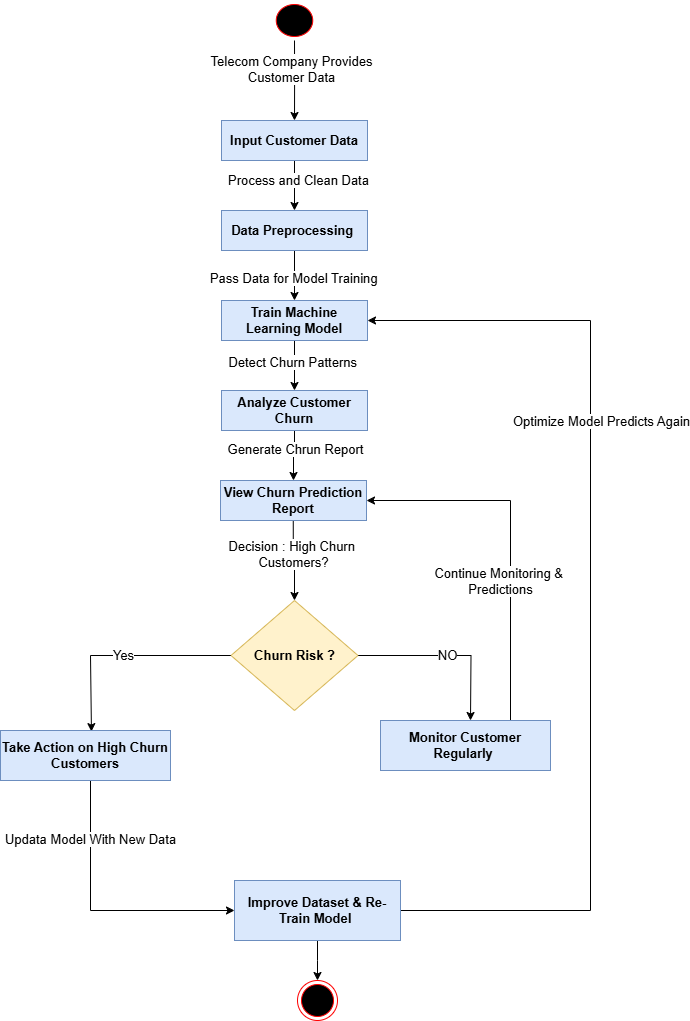

The diagram above was exported from draw.io. Its source (the exported page's mxGraphModel, read from the mxfile embedded in the PNG):
<mxGraphModel dx="1050" dy="609" grid="1" gridSize="10" guides="1" tooltips="1" connect="1" arrows="1" fold="1" page="1" pageScale="1" pageWidth="827" pageHeight="1169" math="0" shadow="0">
  <root>
    <mxCell id="0" />
    <mxCell id="1" parent="0" />
    <mxCell id="CASCH4fDpvrbT9eB7sVQ-2" style="edgeStyle=orthogonalEdgeStyle;rounded=0;orthogonalLoop=1;jettySize=auto;html=1;fontSize=13;" parent="1" source="CASCH4fDpvrbT9eB7sVQ-27" edge="1">
      <mxGeometry relative="1" as="geometry">
        <mxPoint x="414" y="150" as="targetPoint" />
        <mxPoint x="413.9999999999998" y="90" as="sourcePoint" />
      </mxGeometry>
    </mxCell>
    <mxCell id="CASCH4fDpvrbT9eB7sVQ-29" value="Telecom Company Provides &lt;br style=&quot;font-size: 13px;&quot;&gt;Customer Data" style="edgeLabel;html=1;align=center;verticalAlign=middle;resizable=0;points=[];fontSize=13;" parent="CASCH4fDpvrbT9eB7sVQ-2" vertex="1" connectable="0">
      <mxGeometry x="-0.2971" y="-4" relative="1" as="geometry">
        <mxPoint as="offset" />
      </mxGeometry>
    </mxCell>
    <mxCell id="CASCH4fDpvrbT9eB7sVQ-8" style="edgeStyle=orthogonalEdgeStyle;rounded=0;orthogonalLoop=1;jettySize=auto;html=1;entryX=0.5;entryY=0;entryDx=0;entryDy=0;fontSize=13;" parent="1" source="CASCH4fDpvrbT9eB7sVQ-3" target="CASCH4fDpvrbT9eB7sVQ-4" edge="1">
      <mxGeometry relative="1" as="geometry" />
    </mxCell>
    <mxCell id="CASCH4fDpvrbT9eB7sVQ-30" value="Process and Clean Data" style="edgeLabel;html=1;align=center;verticalAlign=middle;resizable=0;points=[];fontSize=13;" parent="CASCH4fDpvrbT9eB7sVQ-8" vertex="1" connectable="0">
      <mxGeometry x="-0.24" y="3" relative="1" as="geometry">
        <mxPoint as="offset" />
      </mxGeometry>
    </mxCell>
    <mxCell id="CASCH4fDpvrbT9eB7sVQ-3" value="Input Customer Data" style="rounded=0;whiteSpace=wrap;html=1;fontSize=13;fontStyle=1;fillColor=#dae8fc;strokeColor=#6c8ebf;" parent="1" vertex="1">
      <mxGeometry x="341" y="150" width="146" height="40" as="geometry" />
    </mxCell>
    <mxCell id="CASCH4fDpvrbT9eB7sVQ-9" style="edgeStyle=orthogonalEdgeStyle;rounded=0;orthogonalLoop=1;jettySize=auto;html=1;entryX=0.5;entryY=0;entryDx=0;entryDy=0;fontSize=13;" parent="1" source="CASCH4fDpvrbT9eB7sVQ-4" target="CASCH4fDpvrbT9eB7sVQ-6" edge="1">
      <mxGeometry relative="1" as="geometry" />
    </mxCell>
    <mxCell id="CASCH4fDpvrbT9eB7sVQ-31" value="Pass Data for Model Training&amp;nbsp;" style="edgeLabel;html=1;align=center;verticalAlign=middle;resizable=0;points=[];fontSize=13;" parent="CASCH4fDpvrbT9eB7sVQ-9" vertex="1" connectable="0">
      <mxGeometry x="0.06" relative="1" as="geometry">
        <mxPoint as="offset" />
      </mxGeometry>
    </mxCell>
    <mxCell id="CASCH4fDpvrbT9eB7sVQ-4" value="Data Preprocessing&amp;nbsp;" style="rounded=0;whiteSpace=wrap;html=1;fontSize=13;fontStyle=1;fillColor=#dae8fc;strokeColor=#6c8ebf;" parent="1" vertex="1">
      <mxGeometry x="341" y="240" width="146" height="40" as="geometry" />
    </mxCell>
    <mxCell id="CASCH4fDpvrbT9eB7sVQ-13" style="edgeStyle=orthogonalEdgeStyle;rounded=0;orthogonalLoop=1;jettySize=auto;html=1;entryX=0.5;entryY=0;entryDx=0;entryDy=0;fontSize=13;" parent="1" target="CASCH4fDpvrbT9eB7sVQ-12" edge="1">
      <mxGeometry relative="1" as="geometry">
        <mxPoint x="413" y="620" as="targetPoint" />
        <mxPoint x="412.7636986301369" y="550" as="sourcePoint" />
        <Array as="points">
          <mxPoint x="413" y="590" />
          <mxPoint x="414" y="590" />
        </Array>
      </mxGeometry>
    </mxCell>
    <mxCell id="CASCH4fDpvrbT9eB7sVQ-34" value="Decision : High Churn&amp;nbsp;&lt;br style=&quot;font-size: 13px;&quot;&gt;Customers?" style="edgeLabel;html=1;align=center;verticalAlign=middle;resizable=0;points=[];fontSize=13;" parent="CASCH4fDpvrbT9eB7sVQ-13" vertex="1" connectable="0">
      <mxGeometry x="-0.3719" y="-2" relative="1" as="geometry">
        <mxPoint x="2" y="7" as="offset" />
      </mxGeometry>
    </mxCell>
    <mxCell id="CASCH4fDpvrbT9eB7sVQ-5" value="View Churn Prediction Report" style="rounded=0;whiteSpace=wrap;html=1;fontSize=13;fontStyle=1;fillColor=#dae8fc;strokeColor=#6c8ebf;" parent="1" vertex="1">
      <mxGeometry x="340" y="510" width="146" height="40" as="geometry" />
    </mxCell>
    <mxCell id="CASCH4fDpvrbT9eB7sVQ-10" style="edgeStyle=orthogonalEdgeStyle;rounded=0;orthogonalLoop=1;jettySize=auto;html=1;entryX=0.5;entryY=0;entryDx=0;entryDy=0;fontSize=13;" parent="1" source="CASCH4fDpvrbT9eB7sVQ-6" target="CASCH4fDpvrbT9eB7sVQ-7" edge="1">
      <mxGeometry relative="1" as="geometry" />
    </mxCell>
    <mxCell id="CASCH4fDpvrbT9eB7sVQ-32" value="Detect Churn Patterns&amp;nbsp;" style="edgeLabel;html=1;align=center;verticalAlign=middle;resizable=0;points=[];fontSize=13;" parent="CASCH4fDpvrbT9eB7sVQ-10" vertex="1" connectable="0">
      <mxGeometry x="-0.29" y="-2" relative="1" as="geometry">
        <mxPoint x="1" y="3" as="offset" />
      </mxGeometry>
    </mxCell>
    <mxCell id="CASCH4fDpvrbT9eB7sVQ-6" value="Train Machine Learning Model" style="rounded=0;whiteSpace=wrap;html=1;fontSize=13;fontStyle=1;fillColor=#dae8fc;strokeColor=#6c8ebf;" parent="1" vertex="1">
      <mxGeometry x="341" y="330" width="146" height="40" as="geometry" />
    </mxCell>
    <mxCell id="CASCH4fDpvrbT9eB7sVQ-11" style="edgeStyle=orthogonalEdgeStyle;rounded=0;orthogonalLoop=1;jettySize=auto;html=1;entryX=0.5;entryY=0;entryDx=0;entryDy=0;fontSize=13;" parent="1" source="CASCH4fDpvrbT9eB7sVQ-7" target="CASCH4fDpvrbT9eB7sVQ-5" edge="1">
      <mxGeometry relative="1" as="geometry" />
    </mxCell>
    <mxCell id="CASCH4fDpvrbT9eB7sVQ-33" value="Generate Chrun Report" style="edgeLabel;html=1;align=center;verticalAlign=middle;resizable=0;points=[];fontSize=13;" parent="CASCH4fDpvrbT9eB7sVQ-11" vertex="1" connectable="0">
      <mxGeometry x="-0.3039" relative="1" as="geometry">
        <mxPoint as="offset" />
      </mxGeometry>
    </mxCell>
    <mxCell id="CASCH4fDpvrbT9eB7sVQ-7" value="Analyze Customer Churn" style="rounded=0;whiteSpace=wrap;html=1;fontSize=13;fontStyle=1;fillColor=#dae8fc;strokeColor=#6c8ebf;" parent="1" vertex="1">
      <mxGeometry x="341" y="420" width="146" height="40" as="geometry" />
    </mxCell>
    <mxCell id="CASCH4fDpvrbT9eB7sVQ-14" value="Yes" style="edgeStyle=orthogonalEdgeStyle;rounded=0;orthogonalLoop=1;jettySize=auto;html=1;entryX=0.535;entryY=0.022;entryDx=0;entryDy=0;entryPerimeter=0;fontSize=13;exitX=0;exitY=0.5;exitDx=0;exitDy=0;" parent="1" source="CASCH4fDpvrbT9eB7sVQ-12" target="CASCH4fDpvrbT9eB7sVQ-16" edge="1">
      <mxGeometry relative="1" as="geometry">
        <mxPoint x="220" y="750" as="targetPoint" />
        <Array as="points">
          <mxPoint x="210" y="685" />
        </Array>
      </mxGeometry>
    </mxCell>
    <mxCell id="CASCH4fDpvrbT9eB7sVQ-15" value="NO" style="edgeStyle=orthogonalEdgeStyle;rounded=0;orthogonalLoop=1;jettySize=auto;html=1;fontSize=13;" parent="1" source="CASCH4fDpvrbT9eB7sVQ-12" edge="1">
      <mxGeometry relative="1" as="geometry">
        <mxPoint x="590" y="749.9999999999998" as="targetPoint" />
      </mxGeometry>
    </mxCell>
    <mxCell id="CASCH4fDpvrbT9eB7sVQ-12" value="Churn Risk ?" style="rhombus;whiteSpace=wrap;html=1;fontSize=13;fontStyle=1;fillColor=#fff2cc;strokeColor=#d6b656;" parent="1" vertex="1">
      <mxGeometry x="350.5" y="630" width="127" height="110" as="geometry" />
    </mxCell>
    <mxCell id="CASCH4fDpvrbT9eB7sVQ-19" style="edgeStyle=orthogonalEdgeStyle;rounded=0;orthogonalLoop=1;jettySize=auto;html=1;entryX=0;entryY=0.5;entryDx=0;entryDy=0;exitX=0.5;exitY=1;exitDx=0;exitDy=0;fontSize=13;" parent="1" source="CASCH4fDpvrbT9eB7sVQ-16" target="CASCH4fDpvrbT9eB7sVQ-18" edge="1">
      <mxGeometry relative="1" as="geometry">
        <Array as="points">
          <mxPoint x="210" y="810" />
          <mxPoint x="210" y="940" />
        </Array>
      </mxGeometry>
    </mxCell>
    <mxCell id="CASCH4fDpvrbT9eB7sVQ-37" value="Updata Model With New Data" style="edgeLabel;html=1;align=center;verticalAlign=middle;resizable=0;points=[];fontSize=13;" parent="CASCH4fDpvrbT9eB7sVQ-19" vertex="1" connectable="0">
      <mxGeometry x="-0.5498" y="-1" relative="1" as="geometry">
        <mxPoint as="offset" />
      </mxGeometry>
    </mxCell>
    <mxCell id="CASCH4fDpvrbT9eB7sVQ-16" value="Take Action on High Churn Customers" style="rounded=0;whiteSpace=wrap;html=1;fontSize=13;fontStyle=1;fillColor=#dae8fc;strokeColor=#6c8ebf;" parent="1" vertex="1">
      <mxGeometry x="120" y="760" width="170" height="50" as="geometry" />
    </mxCell>
    <mxCell id="CASCH4fDpvrbT9eB7sVQ-38" style="edgeStyle=orthogonalEdgeStyle;rounded=0;orthogonalLoop=1;jettySize=auto;html=1;entryX=1;entryY=0.5;entryDx=0;entryDy=0;fontSize=13;" parent="1" source="CASCH4fDpvrbT9eB7sVQ-17" target="CASCH4fDpvrbT9eB7sVQ-5" edge="1">
      <mxGeometry relative="1" as="geometry">
        <Array as="points">
          <mxPoint x="630" y="530" />
        </Array>
      </mxGeometry>
    </mxCell>
    <mxCell id="CASCH4fDpvrbT9eB7sVQ-40" value="Continue Monitoring &amp;amp;&amp;nbsp;&lt;br style=&quot;font-size: 13px;&quot;&gt;Predictions" style="edgeLabel;html=1;align=center;verticalAlign=middle;resizable=0;points=[];fontSize=13;" parent="CASCH4fDpvrbT9eB7sVQ-38" vertex="1" connectable="0">
      <mxGeometry x="0.3987" y="-3" relative="1" as="geometry">
        <mxPoint x="24" y="83" as="offset" />
      </mxGeometry>
    </mxCell>
    <mxCell id="CASCH4fDpvrbT9eB7sVQ-17" value="Monitor Customer Regularly&amp;nbsp;" style="rounded=0;whiteSpace=wrap;html=1;fontSize=13;fontStyle=1;fillColor=#dae8fc;strokeColor=#6c8ebf;" parent="1" vertex="1">
      <mxGeometry x="500" y="750" width="170" height="50" as="geometry" />
    </mxCell>
    <mxCell id="CASCH4fDpvrbT9eB7sVQ-20" style="edgeStyle=orthogonalEdgeStyle;rounded=0;orthogonalLoop=1;jettySize=auto;html=1;fontSize=13;" parent="1" source="CASCH4fDpvrbT9eB7sVQ-18" edge="1">
      <mxGeometry relative="1" as="geometry">
        <mxPoint x="437.0000000000002" y="1010.0000000000002" as="targetPoint" />
      </mxGeometry>
    </mxCell>
    <mxCell id="CASCH4fDpvrbT9eB7sVQ-39" style="edgeStyle=orthogonalEdgeStyle;rounded=0;orthogonalLoop=1;jettySize=auto;html=1;entryX=1;entryY=0.5;entryDx=0;entryDy=0;fontSize=13;" parent="1" source="CASCH4fDpvrbT9eB7sVQ-18" target="CASCH4fDpvrbT9eB7sVQ-6" edge="1">
      <mxGeometry relative="1" as="geometry">
        <Array as="points">
          <mxPoint x="710" y="940" />
          <mxPoint x="710" y="350" />
        </Array>
      </mxGeometry>
    </mxCell>
    <mxCell id="CASCH4fDpvrbT9eB7sVQ-41" value="Optimize Model Predicts Again" style="edgeLabel;html=1;align=center;verticalAlign=middle;resizable=0;points=[];fontSize=13;" parent="CASCH4fDpvrbT9eB7sVQ-39" vertex="1" connectable="0">
      <mxGeometry x="0.53" y="2" relative="1" as="geometry">
        <mxPoint x="12" y="87" as="offset" />
      </mxGeometry>
    </mxCell>
    <mxCell id="CASCH4fDpvrbT9eB7sVQ-18" value="Improve Dataset &amp;amp; Re-Train Model&amp;nbsp;" style="rounded=0;whiteSpace=wrap;html=1;fontSize=13;fontStyle=1;fillColor=#dae8fc;strokeColor=#6c8ebf;" parent="1" vertex="1">
      <mxGeometry x="354" y="910" width="166" height="60" as="geometry" />
    </mxCell>
    <mxCell id="CASCH4fDpvrbT9eB7sVQ-24" value="" style="ellipse;html=1;shape=endState;fillColor=#000000;strokeColor=#ff0000;fontSize=13;" parent="1" vertex="1">
      <mxGeometry x="417" y="1010" width="40" height="40" as="geometry" />
    </mxCell>
    <mxCell id="CASCH4fDpvrbT9eB7sVQ-27" value="" style="ellipse;html=1;shape=startState;fillColor=#000000;strokeColor=#ff0000;fontSize=13;" parent="1" vertex="1">
      <mxGeometry x="391.75" y="30" width="44.5" height="40" as="geometry" />
    </mxCell>
  </root>
</mxGraphModel>